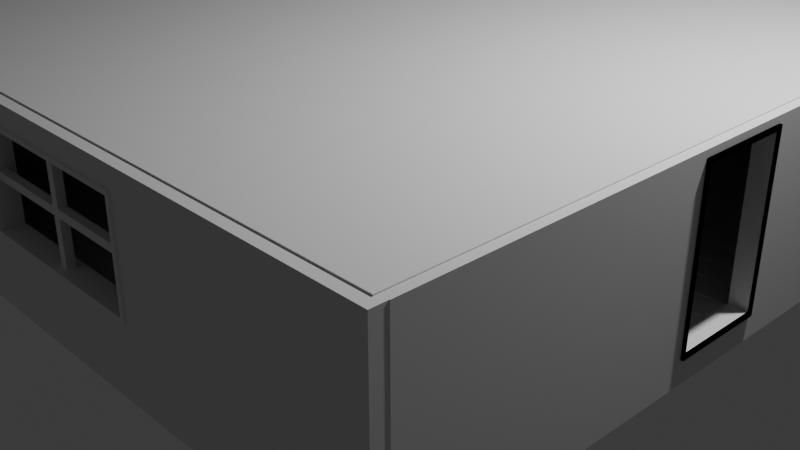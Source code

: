 # Source: DevRoom.blend  (saved by Blender 4.2.66; exported with 4.5.12 LTS)
import bpy
from mathutils import Matrix  # noqa: F401  (used for matrix-valued properties, if any)

bpy.ops.wm.read_factory_settings(use_empty=True)
scene = bpy.context.scene
scene.name = 'Scene'

# ---- collections
col_collection = bpy.data.collections.new('Collection'); scene.collection.children.link(col_collection)

# ---- world
world_world = bpy.data.worlds.new('World'); scene.world = world_world
world_world.use_nodes = True; world_world.node_tree.nodes.clear()
_N = world_world.node_tree.nodes; _L = world_world.node_tree.links
n0 = _N.new('ShaderNodeOutputWorld'); n0.name = 'World Output'; n0.location = (300, 300)
n1 = _N.new('ShaderNodeBackground'); n1.name = 'Background'; n1.location = (10, 300)
n1.inputs[0].default_value = (0.05088, 0.05088, 0.05088, 1.0)
_L.new(n1.outputs[0], n0.inputs[0])
n0.is_active_output = True
world_world.color = (0.05088, 0.05088, 0.05088)
world_world.sun_shadow_jitter_overblur = 0.0

# ---- cameras
cam_camera = bpy.data.cameras.new('Camera')
cam_camera.clip_end = 100.0
cam_camera.ortho_scale = 7.314

# ---- lights
light_light = bpy.data.lights.new('Light', 'POINT')
light_light.energy = 1000.0
light_light.shadow_soft_size = 0.1

# ---- meshes
me_cube_001 = bpy.data.meshes.new('Cube.001')
me_cube_001.from_pydata([(-3.499, -3.494, 0.0196), (-3.499, -3.494, 0.2339), (-3.499, 3.5, 0.0196), (3.495, -3.494, 0.0196), (3.495, -3.494, 0.2339), (3.495, 3.5, 0.0196), (3.495, 3.5, 0.2339), (-3.499, -3.648, 0.0196), (-3.499, -3.648, 0.2339), (3.495, -3.648, 0.2339), (3.495, -3.648, 0.0196), (-3.662, 3.5, 0.0196), (-3.662, -3.494, 0.0196), (-3.662, -3.494, 0.2339), (-3.499, 3.681, 0.2339), (-3.499, 3.681, 0.0196), (3.495, 3.681, 0.0196), (3.495, 3.681, 0.2339), (3.641, 3.5, 0.2339), (3.641, 3.5, 0.0196), (3.641, -3.494, 0.0196), (3.641, -3.494, 0.2339), (3.495, 3.681, 2.0), (-3.499, -3.494, 2.0), (-3.499, 3.5, 2.0), (-3.662, 3.5, 2.0), (3.495, -3.494, 2.0), (3.495, -3.648, 2.0), (-3.499, -3.648, 2.0), (3.495, 3.5, 2.0), (3.641, 3.5, 2.0), (3.641, -3.494, 2.0), (-3.662, 3.5, 0.2339), (-3.662, 3.5, 1.65), (-3.499, 3.5, 0.2339), (-3.499, 3.5, 1.65), (-3.499, 3.681, 1.65), (-3.663, 3.5, 0.2339), (-3.663, 3.5, 0.0196), (-3.663, 3.681, 0.2339), (-3.663, 3.681, 0.0196), (-3.499, 3.681, 2.0), (-3.663, 3.681, 2.0), (-3.663, 3.5, 2.0), (-3.499, -3.642, 0.0196), (-3.499, -3.642, 0.2339), (-3.662, -3.642, 0.0196), (-3.662, -3.642, 0.2339), (-3.662, -3.494, 2.0), (-3.499, -3.642, 2.0), (-3.662, -3.642, 2.0), (3.637, -3.494, 0.2339), (3.637, -3.494, 0.0196), (3.637, -3.648, 0.2339), (3.637, -3.648, 0.0196), (3.637, -3.648, 2.0), (3.637, -3.494, 2.0), (3.495, 3.673, 0.2339), (3.495, 3.673, 0.0196), (3.641, 3.673, 0.2339), (3.641, 3.673, 0.0196), (3.641, 3.673, 2.0), (3.495, 3.673, 2.0)], [], [(34, 2, 11, 32), (34, 6, 29, 24), (21, 18, 30, 31), (1, 0, 7, 8), (2, 5, 3, 0), (6, 34, 1, 4), (10, 9, 8, 7), (0, 3, 10, 7), (9, 4, 26, 27), (9, 10, 54, 53), (12, 13, 32, 11), (12, 0, 44, 46), (2, 34, 37, 38), (2, 0, 12, 11), (15, 14, 17, 16), (34, 14, 41, 24), (6, 5, 16, 17), (5, 2, 15, 16), (19, 18, 21, 20), (5, 6, 57, 58), (4, 3, 20, 21), (3, 5, 19, 20), (24, 29, 22, 41), (6, 17, 22, 29), (17, 14, 41, 22), (38, 37, 39, 40), (23, 24, 25, 48), (13, 1, 23, 48), (1, 34, 24, 23), (32, 13, 48, 25), (26, 23, 28, 27), (1, 8, 28, 23), (8, 9, 27, 28), (4, 1, 23, 26), (29, 26, 31, 30), (6, 4, 26, 29), (18, 6, 29, 30), (4, 21, 31, 26), (34, 32, 33, 35), (25, 33, 32), (24, 35, 33, 25), (34, 35, 24), (14, 34, 35, 36), (41, 36, 35, 24), (14, 36, 41), (15, 2, 38, 40), (14, 15, 40, 39), (24, 41, 42, 43), (37, 34, 24, 43), (14, 39, 42, 41), (39, 37, 43, 42), (44, 45, 47, 46), (0, 1, 45, 44), (13, 12, 46, 47), (23, 48, 50, 49), (45, 1, 23, 49), (47, 45, 49, 50), (13, 47, 50, 48), (52, 51, 53, 54), (3, 4, 51, 52), (10, 3, 52, 54), (53, 51, 56, 55), (26, 27, 55, 56), (51, 4, 26, 56), (9, 53, 55, 27), (58, 57, 59, 60), (19, 5, 58, 60), (18, 19, 60, 59), (18, 59, 61, 30), (29, 30, 61, 62), (57, 6, 29, 62), (59, 57, 62, 61)])
_uv = me_cube_001.uv_layers.new(name='UVMap')
_uv.uv.foreach_set('vector', [0.625, 0.25, 0.375, 0.25, 0.375, 0.25, 0.625, 0.25, 0.875, 0.5, 0.625, 0.5, 0.625, 0.5, 0.875, 0.5, 0.625, 0.75, 0.625, 0.5, 0.625, 0.5, 0.625, 0.75, 0.625, 0.0, 0.375, 0.0, 0.375, 0.0, 0.625, 0.0, 0.125, 0.5, 0.375, 0.5, 0.375, 0.75, 0.125, 0.75, 0.625, 0.5, 0.875, 0.5, 0.875, 0.75, 0.625, 0.75, 0.375, 0.75, 0.625, 0.75, 0.625, 1.0, 0.375, 1.0, 0.125, 0.75, 0.375, 0.75, 0.375, 0.75, 0.125, 0.75, 0.625, 0.75, 0.625, 0.75, 0.625, 0.75, 0.625, 0.75, 0.625, 0.75, 0.375, 0.75, 0.375, 0.75, 0.625, 0.75, 0.375, 0.0, 0.625, 0.0, 0.625, 0.25, 0.375, 0.25, 0.125, 0.75, 0.125, 0.75, 0.125, 0.75, 0.125, 0.75, 0.375, 0.25, 0.625, 0.25, 0.625, 0.25, 0.375, 0.25, 0.125, 0.5, 0.125, 0.75, 0.125, 0.75, 0.125, 0.5, 0.375, 0.25, 0.625, 0.25, 0.625, 0.5, 0.375, 0.5, 0.625, 0.25, 0.625, 0.25, 0.625, 0.25, 0.625, 0.25, 0.625, 0.5, 0.375, 0.5, 0.375, 0.5, 0.625, 0.5, 0.375, 0.5, 0.125, 0.5, 0.125, 0.5, 0.375, 0.5, 0.375, 0.5, 0.625, 0.5, 0.625, 0.75, 0.375, 0.75, 0.375, 0.5, 0.625, 0.5, 0.625, 0.5, 0.375, 0.5, 0.625, 0.75, 0.375, 0.75, 0.375, 0.75, 0.625, 0.75, 0.375, 0.75, 0.375, 0.5, 0.375, 0.5, 0.375, 0.75, 0.875, 0.5, 0.625, 0.5, 0.625, 0.5, 0.875, 0.5, 0.625, 0.5, 0.625, 0.5, 0.625, 0.5, 0.625, 0.5, 0.625, 0.5, 0.625, 0.25, 0.625, 0.25, 0.625, 0.5, 0.375, 0.25, 0.625, 0.25, 0.625, 0.25, 0.375, 0.25, 0.875, 0.75, 0.875, 0.5, 0.875, 0.5, 0.875, 0.75, 0.625, 0.0, 0.625, 0.0, 0.625, 0.0, 0.625, 0.0, 0.875, 0.75, 0.875, 0.5, 0.875, 0.5, 0.875, 0.75, 0.625, 0.25, 0.625, 0.0, 0.625, 0.0, 0.625, 0.25, 0.625, 0.75, 0.875, 0.75, 0.875, 0.75, 0.625, 0.75, 0.625, 0.0, 0.625, 0.0, 0.625, 0.0, 0.625, 0.0, 0.625, 1.0, 0.625, 0.75, 0.625, 0.75, 0.625, 1.0, 0.625, 0.75, 0.875, 0.75, 0.875, 0.75, 0.625, 0.75, 0.625, 0.5, 0.625, 0.75, 0.625, 0.75, 0.625, 0.5, 0.625, 0.5, 0.625, 0.75, 0.625, 0.75, 0.625, 0.5, 0.625, 0.5, 0.625, 0.5, 0.625, 0.5, 0.625, 0.5, 0.625, 0.75, 0.625, 0.75, 0.625, 0.75, 0.625, 0.75, 0.625, 0.25, 0.625, 0.25, 0.625, 0.25, 0.625, 0.25, 0.625, 0.25, 0.625, 0.25, 0.625, 0.25, 0.625, 0.25, 0.625, 0.25, 0.625, 0.25, 0.625, 0.25, 0.625, 0.25, 0.625, 0.25, 0.625, 0.25, 0.625, 0.25, 0.625, 0.25, 0.625, 0.25, 0.625, 0.25, 0.625, 0.25, 0.625, 0.25, 0.625, 0.25, 0.625, 0.25, 0.625, 0.25, 0.625, 0.25, 0.625, 0.25, 0.125, 0.5, 0.125, 0.5, 0.125, 0.5, 0.125, 0.5, 0.625, 0.25, 0.375, 0.25, 0.375, 0.25, 0.625, 0.25, 0.625, 0.25, 0.625, 0.25, 0.625, 0.25, 0.625, 0.25, 0.625, 0.25, 0.625, 0.25, 0.625, 0.25, 0.625, 0.25, 0.625, 0.25, 0.625, 0.25, 0.625, 0.25, 0.625, 0.25, 0.625, 0.25, 0.625, 0.25, 0.625, 0.25, 0.625, 0.25, 0.375, 0.0, 0.625, 0.0, 0.625, 0.0, 0.375, 0.0, 0.375, 0.0, 0.625, 0.0, 0.625, 0.0, 0.375, 0.0, 0.625, 0.0, 0.375, 0.0, 0.375, 0.0, 0.625, 0.0, 0.625, 0.0, 0.625, 0.0, 0.625, 0.0, 0.625, 0.0, 0.625, 0.0, 0.625, 0.0, 0.625, 0.0, 0.625, 0.0, 0.625, 0.0, 0.625, 0.0, 0.625, 0.0, 0.625, 0.0, 0.625, 0.0, 0.625, 0.0, 0.625, 0.0, 0.625, 0.0, 0.375, 0.75, 0.625, 0.75, 0.625, 0.75, 0.375, 0.75, 0.375, 0.75, 0.625, 0.75, 0.625, 0.75, 0.375, 0.75, 0.375, 0.75, 0.375, 0.75, 0.375, 0.75, 0.375, 0.75, 0.625, 0.75, 0.625, 0.75, 0.625, 0.75, 0.625, 0.75, 0.625, 0.75, 0.625, 0.75, 0.625, 0.75, 0.625, 0.75, 0.625, 0.75, 0.625, 0.75, 0.625, 0.75, 0.625, 0.75, 0.625, 0.75, 0.625, 0.75, 0.625, 0.75, 0.625, 0.75, 0.375, 0.5, 0.625, 0.5, 0.625, 0.5, 0.375, 0.5, 0.375, 0.5, 0.375, 0.5, 0.375, 0.5, 0.375, 0.5, 0.625, 0.5, 0.375, 0.5, 0.375, 0.5, 0.625, 0.5, 0.625, 0.5, 0.625, 0.5, 0.625, 0.5, 0.625, 0.5, 0.625, 0.5, 0.625, 0.5, 0.625, 0.5, 0.625, 0.5, 0.625, 0.5, 0.625, 0.5, 0.625, 0.5, 0.625, 0.5, 0.625, 0.5, 0.625, 0.5, 0.625, 0.5, 0.625, 0.5])
me_cube_001.update()
me_plane = bpy.data.meshes.new('Plane')
me_plane.from_pydata([], [], [])
_uv = me_plane.uv_layers.new(name='UVMap')
_uv.uv.foreach_set('vector', [])
me_plane.update()
me_cube_003 = bpy.data.meshes.new('Cube.003')
me_cube_003.from_pydata([(-1.0, -0.9521, -0.9521), (-1.0, -0.9521, 0.9521), (-1.0, 0.9521, -0.9521), (-1.0, 0.9521, 0.9521), (1.0, -0.9521, -0.9521), (1.0, -0.9521, 0.9521), (1.0, 0.9521, -0.9521), (1.0, 0.9521, 0.9521), (-1.0, 1.0, -1.0), (-1.0, -1.0, -1.0), (-1.0, -1.0, 1.0), (-1.0, 1.0, 1.0), (1.0, 1.0, 1.0), (1.0, 1.0, -1.0), (1.0, -1.0, -1.0), (1.0, -1.0, 1.0), (-1.0, -0.9562, 0.9521), (1.0, -0.9562, 0.9521), (-1.0, -0.9562, -0.9515), (1.0, -0.9562, -0.9515)], [], [(8, 11, 12, 13), (14, 15, 10, 9), (8, 13, 14, 9), (12, 11, 10, 15), (0, 2, 8, 9), (1, 0, 9, 10), (3, 1, 10, 11), (2, 3, 11, 8), (7, 6, 13, 12), (6, 4, 14, 13), (5, 7, 12, 15), (4, 5, 15, 14), (4, 6, 2, 0), (6, 7, 3, 2), (3, 7, 17, 16), (16, 17, 19, 18)])
_uv = me_cube_003.uv_layers.new(name='UVMap')
_uv.uv.foreach_set('vector', [0.375, 0.25, 0.625, 0.25, 0.625, 0.5, 0.375, 0.5, 0.375, 0.75, 0.625, 0.75, 0.625, 1.0, 0.375, 1.0, 0.125, 0.5, 0.375, 0.5, 0.375, 0.75, 0.125, 0.75, 0.625, 0.5, 0.875, 0.5, 0.875, 0.75, 0.625, 0.75, 0.381, 0.005991, 0.381, 0.244, 0.375, 0.25, 0.375, 0.0, 0.619, 0.005991, 0.381, 0.005991, 0.375, 0.0, 0.625, 0.0, 0.619, 0.244, 0.619, 0.005991, 0.625, 0.0, 0.625, 0.25, 0.381, 0.244, 0.619, 0.244, 0.625, 0.25, 0.375, 0.25, 0.619, 0.506, 0.381, 0.506, 0.375, 0.5, 0.625, 0.5, 0.381, 0.506, 0.381, 0.744, 0.375, 0.75, 0.375, 0.5, 0.619, 0.744, 0.619, 0.506, 0.625, 0.5, 0.625, 0.75, 0.381, 0.744, 0.619, 0.744, 0.625, 0.75, 0.375, 0.75, 0.381, 0.744, 0.381, 0.506, 0.381, 0.244, 0.381, 0.005991, 0.381, 0.506, 0.619, 0.506, 0.619, 0.244, 0.381, 0.244, 0.619, 0.244, 0.619, 0.506, 0.619, 0.506, 0.619, 0.244, 0.619, 0.244, 0.619, 0.506, 0.619, 0.506, 0.619, 0.244])
me_cube_003.update()
me_cube_005 = bpy.data.meshes.new('Cube.005')
me_cube_005.from_pydata([(-0.9605, -3.671, 0.777), (-0.9605, -3.671, 1.755), (-0.9605, -3.445, 0.777), (-0.9605, -3.445, 1.755), (0.9605, -3.671, 0.777), (0.9605, -3.671, 1.755), (0.9605, -3.445, 0.777), (0.9605, -3.445, 1.755), (-1.0, -3.671, 0.7375), (-1.0, -3.671, 1.795), (-1.0, -3.445, 1.795), (-1.0, -3.445, 0.7375), (1.0, -3.445, 0.7375), (1.0, -3.445, 1.795), (1.0, -3.671, 1.795), (1.0, -3.671, 0.7375), (-0.9605, -3.671, 1.755), (-0.9605, -3.445, 1.755), (-0.9605, -3.671, 0.7748), (-0.9605, -3.445, 0.7748), (0.03996, -3.518, 1.305), (0.03996, -3.518, 1.226), (0.03996, -3.598, 1.305), (0.03996, -3.598, 1.226), (-0.03996, -3.518, 1.305), (-0.03996, -3.518, 1.226), (-0.03996, -3.598, 1.305), (-0.03996, -3.598, 1.226), (0.03996, -3.598, 1.305), (0.03996, -3.518, 1.305), (0.03996, -3.518, 1.226), (0.03996, -3.598, 1.226), (-0.03996, -3.598, 1.305), (-0.03996, -3.598, 1.226), (-0.03996, -3.518, 1.305), (-0.03996, -3.518, 1.226), (0.9622, -3.598, 1.305), (0.9622, -3.518, 1.305), (0.9622, -3.518, 1.226), (0.9622, -3.598, 1.226), (-0.03996, -3.598, 1.226), (-0.03996, -3.598, 1.305), (-0.03996, -3.518, 1.305), (-0.03996, -3.518, 1.226), (-0.963, -3.598, 1.226), (-0.963, -3.598, 1.305), (-0.963, -3.518, 1.305), (-0.963, -3.518, 1.226), (0.03996, -3.598, 1.757), (0.03996, -3.518, 1.757), (-0.03996, -3.598, 1.757), (-0.03996, -3.518, 1.757), (0.03996, -3.518, 0.7728), (0.03996, -3.598, 0.7728), (-0.03996, -3.598, 0.7728), (-0.03996, -3.518, 0.7728)], [], [(8, 9, 10, 11), (3, 7, 5, 1), (12, 13, 14, 15), (11, 12, 15, 8), (13, 10, 9, 14), (0, 1, 9, 8), (3, 2, 11, 10), (2, 6, 12, 11), (7, 3, 10, 13), (6, 7, 13, 12), (5, 4, 15, 14), (4, 0, 8, 15), (1, 5, 14, 9), (6, 4, 5, 7), (6, 2, 0, 4), (3, 1, 16, 17), (17, 16, 18, 19), (24, 20, 29, 34), (22, 23, 27, 26), (20, 21, 30, 29), (24, 25, 21, 20), (23, 22, 28, 31), (27, 23, 31, 33), (30, 31, 39, 38), (35, 34, 42, 43), (28, 32, 50, 48), (35, 33, 54, 55), (26, 27, 33, 32), (22, 26, 32, 28), (21, 25, 35, 30), (25, 24, 34, 35), (37, 38, 39, 36), (28, 29, 37, 36), (31, 28, 36, 39), (29, 30, 38, 37), (40, 43, 47, 44), (34, 32, 41, 42), (33, 35, 43, 40), (32, 33, 40, 41), (45, 44, 47, 46), (41, 40, 44, 45), (43, 42, 46, 47), (42, 41, 45, 46), (48, 50, 51, 49), (29, 28, 48, 49), (32, 34, 51, 50), (34, 29, 49, 51), (54, 53, 52, 55), (31, 30, 52, 53), (30, 35, 55, 52), (33, 31, 53, 54)])
_uv = me_cube_005.uv_layers.new(name='UVMap')
_uv.uv.foreach_set('vector', [0.375, 0.0, 0.625, 0.0, 0.625, 0.25, 0.375, 0.25, 0.6157, 0.2549, 0.6157, 0.4951, 0.6157, 0.7549, 0.6157, 0.9951, 0.375, 0.5, 0.625, 0.5, 0.625, 0.75, 0.375, 0.75, 0.125, 0.5, 0.375, 0.5, 0.375, 0.75, 0.125, 0.75, 0.625, 0.5, 0.875, 0.5, 0.875, 0.75, 0.625, 0.75, 0.3843, 0.9951, 0.6157, 0.9951, 0.625, 1.0, 0.375, 1.0, 0.6157, 0.2549, 0.3843, 0.2549, 0.375, 0.25, 0.625, 0.25, 0.3843, 0.2549, 0.3843, 0.4951, 0.375, 0.5, 0.375, 0.25, 0.6157, 0.4951, 0.6157, 0.2549, 0.625, 0.25, 0.625, 0.5, 0.3843, 0.4951, 0.6157, 0.4951, 0.625, 0.5, 0.375, 0.5, 0.6157, 0.7549, 0.3843, 0.7549, 0.375, 0.75, 0.625, 0.75, 0.3843, 0.7549, 0.3843, 0.9951, 0.375, 1.0, 0.375, 0.75, 0.6157, 0.9951, 0.6157, 0.7549, 0.625, 0.75, 0.625, 1.0, 0.3843, 0.4951, 0.3843, 0.7549, 0.6157, 0.7549, 0.6157, 0.4951, 0.3843, 0.4951, 0.3843, 0.2549, 0.3843, 0.9951, 0.3843, 0.7549, 0.6157, 0.2549, 0.6157, 0.9951, 0.6157, 0.9951, 0.6157, 0.2549, 0.6157, 0.2549, 0.6157, 0.9951, 0.6157, 0.9951, 0.6157, 0.2549, 0.375, 0.75, 0.375, 1.0, 0.375, 1.0, 0.375, 0.75, 0.375, 0.25, 0.625, 0.25, 0.625, 0.5, 0.375, 0.5, 0.375, 1.0, 0.625, 1.0, 0.625, 1.0, 0.375, 1.0, 0.375, 0.75, 0.625, 0.75, 0.625, 1.0, 0.375, 1.0, 0.625, 0.25, 0.375, 0.25, 0.375, 0.25, 0.625, 0.25, 0.625, 0.5, 0.625, 0.25, 0.625, 0.25, 0.625, 0.5, 0.875, 0.75, 0.875, 0.5, 0.875, 0.5, 0.875, 0.75, 0.625, 0.75, 0.375, 0.75, 0.375, 0.75, 0.625, 0.75, 0.375, 0.25, 0.375, 0.5, 0.375, 0.5, 0.375, 0.25, 0.625, 0.75, 0.625, 0.5, 0.625, 0.5, 0.625, 0.75, 0.375, 0.5, 0.625, 0.5, 0.625, 0.5, 0.375, 0.5, 0.375, 0.25, 0.375, 0.5, 0.375, 0.5, 0.375, 0.25, 0.625, 1.0, 0.625, 0.75, 0.625, 0.75, 0.625, 1.0, 0.625, 0.75, 0.375, 0.75, 0.375, 0.75, 0.625, 0.75, 0.375, 0.0, 0.625, 0.0, 0.625, 0.25, 0.375, 0.25, 0.125, 0.5, 0.125, 0.75, 0.125, 0.75, 0.125, 0.5, 0.625, 0.25, 0.375, 0.25, 0.375, 0.25, 0.625, 0.25, 0.375, 1.0, 0.625, 1.0, 0.625, 1.0, 0.375, 1.0, 0.625, 0.5, 0.625, 0.75, 0.625, 0.75, 0.625, 0.5, 0.375, 0.75, 0.375, 0.5, 0.375, 0.5, 0.375, 0.75, 0.625, 0.5, 0.625, 0.75, 0.625, 0.75, 0.625, 0.5, 0.375, 0.5, 0.625, 0.5, 0.625, 0.5, 0.375, 0.5, 0.375, 0.5, 0.625, 0.5, 0.625, 0.75, 0.375, 0.75, 0.375, 0.5, 0.625, 0.5, 0.625, 0.5, 0.375, 0.5, 0.625, 0.75, 0.375, 0.75, 0.375, 0.75, 0.625, 0.75, 0.375, 0.75, 0.375, 0.5, 0.375, 0.5, 0.375, 0.75, 0.125, 0.5, 0.375, 0.5, 0.375, 0.75, 0.125, 0.75, 0.125, 0.75, 0.125, 0.5, 0.125, 0.5, 0.125, 0.75, 0.375, 0.5, 0.375, 0.75, 0.375, 0.75, 0.375, 0.5, 0.375, 0.75, 0.375, 1.0, 0.375, 1.0, 0.375, 0.75, 0.625, 0.5, 0.875, 0.5, 0.875, 0.75, 0.625, 0.75, 0.875, 0.5, 0.875, 0.75, 0.875, 0.75, 0.875, 0.5, 0.625, 1.0, 0.625, 0.75, 0.625, 0.75, 0.625, 1.0, 0.625, 0.5, 0.625, 0.25, 0.625, 0.25, 0.625, 0.5])
me_cube_005.update()
me_cube_009 = bpy.data.meshes.new('Cube.009')
me_cube_009.from_pydata([(-3.63, 3.211, 0.2302), (-3.63, 3.494, 0.2302), (3.532, 3.211, 0.2302), (3.532, 3.494, 0.2302), (-3.63, 3.211, 0.2451), (-3.63, 3.221, 0.2548), (-3.63, 3.485, 0.2548), (-3.63, 3.494, 0.2451), (3.532, 3.221, 0.2548), (3.532, 3.211, 0.2451), (3.532, 3.494, 0.2451), (3.532, 3.485, 0.2548)], [], [(11, 6, 5, 8), (3, 10, 11, 8, 9, 2), (0, 4, 5, 6, 7, 1), (1, 3, 2, 0), (1, 7, 10, 3), (6, 11, 10, 7), (8, 5, 4, 9), (2, 9, 4, 0)])
_uv = me_cube_009.uv_layers.new(name='UVMap')
_uv.uv.foreach_set('vector', [0.625, 0.5086, 0.875, 0.5086, 0.875, 0.7414, 0.625, 0.7414, 0.375, 0.5, 0.5262, 0.5, 0.625, 0.5086, 0.625, 0.7414, 0.5262, 0.75, 0.375, 0.75, 0.375, 0.0, 0.5262, 0.0, 0.625, 0.008569, 0.625, 0.2414, 0.5262, 0.25, 0.375, 0.25, 0.125, 0.5, 0.375, 0.5, 0.375, 0.75, 0.125, 0.75, 0.375, 0.25, 0.5262, 0.25, 0.5262, 0.5, 0.375, 0.5, 0.625, 0.25, 0.625, 0.5, 0.5262, 0.5, 0.5262, 0.25, 0.625, 0.75, 0.625, 1.0, 0.5262, 1.0, 0.5262, 0.75, 0.375, 0.75, 0.5262, 0.75, 0.5262, 1.0, 0.375, 1.0])
me_cube_009.update()
me_cube_010 = bpy.data.meshes.new('Cube.010')
me_cube_010.from_pydata([(-3.553, -3.534, 1.986), (-3.553, -3.534, 2.012), (-3.553, 3.534, 1.986), (-3.553, 3.534, 2.012), (3.553, -3.534, 1.986), (3.553, -3.534, 2.012), (3.553, 3.534, 1.986), (3.553, 3.534, 2.012)], [], [(0, 1, 3, 2), (2, 3, 7, 6), (6, 7, 5, 4), (4, 5, 1, 0), (2, 6, 4, 0), (7, 3, 1, 5)])
_uv = me_cube_010.uv_layers.new(name='UVMap')
_uv.uv.foreach_set('vector', [0.375, 0.0, 0.625, 0.0, 0.625, 0.25, 0.375, 0.25, 0.375, 0.25, 0.625, 0.25, 0.625, 0.5, 0.375, 0.5, 0.375, 0.5, 0.625, 0.5, 0.625, 0.75, 0.375, 0.75, 0.375, 0.75, 0.625, 0.75, 0.625, 1.0, 0.375, 1.0, 0.125, 0.5, 0.375, 0.5, 0.375, 0.75, 0.125, 0.75, 0.625, 0.5, 0.875, 0.5, 0.875, 0.75, 0.625, 0.75])
me_cube_010.update()

# ---- objects
ob_light = bpy.data.objects.new('Light', light_light)
ob_camera = bpy.data.objects.new('Camera', cam_camera)
ob_room = bpy.data.objects.new('Room', me_cube_001)
ob_top_wall = bpy.data.objects.new('top wall', me_plane)
ob_doorframe = bpy.data.objects.new('Doorframe', me_cube_003)
ob_window = bpy.data.objects.new('Window', me_cube_005)
ob_woodfloor = bpy.data.objects.new('Woodfloor', me_cube_009)
ob_ceiling = bpy.data.objects.new('ceiling', me_cube_010)

# ---- transforms, parenting, visibility, modifiers, constraints
ob_light.location = (4.076, 1.005, 5.904)
ob_light.rotation_euler = (0.6503, 0.05522, 1.866)
ob_light.lock_rotations_4d = False
ob_light.empty_display_type = 'ARROWS'
ob_light.color = (0.0, 0.0, 0.0, 0.0)
ob_light.lineart.crease_threshold = 0.0
ob_camera.location = (7.359, -6.926, 4.958)
ob_camera.rotation_euler = (1.109, 0.0, 0.8149)
ob_camera.lock_rotations_4d = False
ob_camera.empty_display_type = 'ARROWS'
ob_camera.color = (0.0, 0.0, 0.0, 0.0)
ob_camera.display_type = 'WIRE'
ob_camera.lineart.crease_threshold = 0.0
ob_room.location = (0.0, 0.0, 0.0)
_m = ob_room.modifiers.new('Boolean.001', 'BOOLEAN')
_m.object = ob_window
_m.operation = 'UNION'
_m = ob_room.modifiers.new('Boolean', 'BOOLEAN')
_m.object = ob_doorframe
_m.operation = 'UNION'
ob_top_wall.location = (0.0, 0.0, 2.0)
ob_doorframe.location = (3.563, 0.0, 1.098)
ob_doorframe.scale = (0.1047, 0.4865, 0.8339)
ob_window.location = (0.0, 0.0, 0.0)
ob_woodfloor.location = (0.0, -6.716, 0.0)
_m = ob_woodfloor.modifiers.new('Array', 'ARRAY')
_m.count = 25
_m.relative_offset_displace = (0.0, 1.01, 0.0)
ob_ceiling.location = (0.0, 0.0, 0.0)

# ---- collection membership
col_collection.objects.link(ob_light)
col_collection.objects.link(ob_camera)
col_collection.objects.link(ob_room)
col_collection.objects.link(ob_top_wall)
col_collection.objects.link(ob_doorframe)
col_collection.objects.link(ob_window)
col_collection.objects.link(ob_woodfloor)
col_collection.objects.link(ob_ceiling)

# ---- scene / render settings (as saved in the file)
scene.camera = ob_camera
scene.frame_start = 1; scene.frame_end = 250; scene.frame_set(128)
scene.render.engine = 'BLENDER_EEVEE_NEXT'
bpy.context.view_layer.update()
